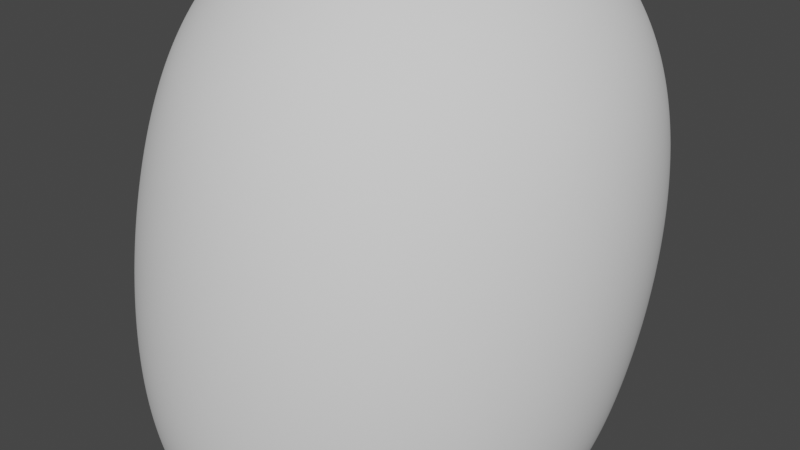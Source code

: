 # Source: Asteroid.002.blend  (saved by Blender 3.2.14; exported with 4.5.12 LTS)
import bpy
from mathutils import Matrix  # noqa: F401  (used for matrix-valued properties, if any)

bpy.ops.wm.read_factory_settings(use_empty=True)
scene = bpy.context.scene
scene.name = 'Scene'

# ---- collections
col_collection = bpy.data.collections.new('Collection'); scene.collection.children.link(col_collection)

# ---- node groups
ng_auto_smooth = bpy.data.node_groups.new('Auto Smooth', 'GeometryNodeTree')
_s = ng_auto_smooth.interface.new_socket(name='Geometry', in_out='OUTPUT', socket_type='NodeSocketGeometry')
_s = ng_auto_smooth.interface.new_socket(name='Geometry', in_out='INPUT', socket_type='NodeSocketGeometry')
_s = ng_auto_smooth.interface.new_socket(name='Angle', in_out='INPUT', socket_type='NodeSocketFloat')
_s.subtype = 'ANGLE'
_s.min_value = 0.0
_s.max_value = 3.142
ng_auto_smooth.is_modifier = True
_N = ng_auto_smooth.nodes; _L = ng_auto_smooth.links
n0 = _N.new('NodeGroupOutput'); n0.name = 'Group Output'; n0.location = (480, -100)
n1 = _N.new('NodeGroupInput'); n1.name = 'Group Input'; n1.location = (-420, -300)
n2 = _N.new('NodeGroupInput'); n2.name = 'Group Input.001'; n2.location = (-60, -100)
n3 = _N.new('GeometryNodeSetShadeSmooth'); n3.name = 'Set Shade Smooth'; n3.location = (120, -100)
n3.domain = 'EDGE'
n4 = _N.new('GeometryNodeSetShadeSmooth'); n4.name = 'Set Shade Smooth.001'; n4.location = (300, -100)
n5 = _N.new('GeometryNodeInputMeshEdgeAngle'); n5.name = 'Edge Angle'; n5.location = (-420, -220)
n6 = _N.new('GeometryNodeInputEdgeSmooth'); n6.name = 'Is Edge Smooth'; n6.location = (-60, -160)
n7 = _N.new('GeometryNodeInputShadeSmooth'); n7.name = 'Is Face Smooth'; n7.location = (-240, -340)
n8 = _N.new('FunctionNodeBooleanMath'); n8.name = 'Boolean Math'; n8.location = (-60, -220)
n9 = _N.new('FunctionNodeCompare'); n9.name = 'Compare'; n9.location = (-240, -180)
n9.operation = 'LESS_EQUAL'
_L.new(n5.outputs[0], n9.inputs[0])
_L.new(n4.outputs[0], n0.inputs[0])
_L.new(n1.outputs[1], n9.inputs[1])
_L.new(n9.outputs[0], n8.inputs[0])
_L.new(n7.outputs[0], n8.inputs[1])
_L.new(n2.outputs[0], n3.inputs[0])
_L.new(n6.outputs[0], n3.inputs[1])
_L.new(n3.outputs[0], n4.inputs[0])
_L.new(n8.outputs[0], n3.inputs[2])
n0.is_active_output = True

# ---- world
world_world = bpy.data.worlds.new('World'); scene.world = world_world
world_world.use_nodes = True; world_world.node_tree.nodes.clear()
_N = world_world.node_tree.nodes; _L = world_world.node_tree.links
n0 = _N.new('ShaderNodeOutputWorld'); n0.name = 'World Output'; n0.location = (300, 300)
n1 = _N.new('ShaderNodeBackground'); n1.name = 'Background'; n1.location = (10, 300)
n1.inputs[0].default_value = (0.05088, 0.05088, 0.05088, 1.0)
_L.new(n1.outputs[0], n0.inputs[0])
n0.is_active_output = True
world_world.color = (0.05088, 0.05088, 0.05088)
world_world.use_sun_shadow = False
world_world.sun_shadow_jitter_overblur = 0.0

# ---- meshes
me_rock_008 = bpy.data.meshes.new('rock.008')
me_rock_008.from_pydata([(-1.436, -1.515, -2.011), (-1.647, 1.913, -1.566), (-1.415, 2.458, 1.622), (-1.292, -1.208, 2.165), (1.401, -1.927, -1.595), (1.426, 0.9319, -1.798), (1.415, 1.659, 1.774), (1.732, -1.363, 1.835)], [], [(0, 2, 6, 1), (1, 6, 7, 5), (5, 7, 3, 4), (4, 3, 2, 0), (0, 1, 5, 4), (3, 7, 6, 2)])
me_rock_008.polygons.foreach_set('use_smooth', [True] * 6)
me_rock_008.update()

# ---- objects
ob_asteroid_002 = bpy.data.objects.new('Asteroid.002', me_rock_008)

# ---- transforms, parenting, visibility, modifiers, constraints
ob_asteroid_002.location = (0.0, 10.52, 0.0)
_m = ob_asteroid_002.modifiers.new('Subsurf', 'SUBSURF')
_m.levels = 3
_m.render_levels = 4
_m = ob_asteroid_002.modifiers.new('Subsurf.001', 'SUBSURF')
_m.levels = 3
_m.render_levels = 4
_m = ob_asteroid_002.modifiers.new('Displace', 'DISPLACE')
_m.mid_level = 0.0
_m.strength = 0.008214
_m = ob_asteroid_002.modifiers.new('Displace.001', 'DISPLACE')
_m.mid_level = 0.0
_m.strength = 0.9248
_m = ob_asteroid_002.modifiers.new('Displace.002', 'DISPLACE')
_m.strength = 0.04894
_m = ob_asteroid_002.modifiers.new('Displace.003', 'DISPLACE')
_m.strength = 0.03054
_m = ob_asteroid_002.modifiers.new('Subdivision', 'SUBSURF')
_m = ob_asteroid_002.modifiers.new('Auto Smooth', 'NODES')
_m.node_group = ng_auto_smooth
_gi = [s.identifier for s in ng_auto_smooth.interface.items_tree if s.item_type == 'SOCKET' and s.in_out == 'INPUT']
_m[_gi[1]] = 0.5236  # Angle

# ---- collection membership
col_collection.objects.link(ob_asteroid_002)

# ---- scene / render settings (as saved in the file)
scene.frame_start = 1; scene.frame_end = 250; scene.frame_set(1)
scene.render.engine = 'BLENDER_EEVEE_NEXT'
scene.cycles.sampling_pattern = 'TABULATED_SOBOL'
scene.cycles.use_light_tree = False
scene.view_settings.view_transform = 'Filmic'
bpy.context.view_layer.update()

# ---- added for rendering (the .blend has no active camera and no usable light): camera, sun
cam_auto = bpy.data.cameras.new('AutoCamera')
cam_auto.lens = 50.0
cam_auto.sensor_width = 36.0
cam_auto.clip_end = 1000.0
ob_auto_camera = bpy.data.objects.new('AutoCamera', cam_auto)
scene.collection.objects.link(ob_auto_camera)
ob_auto_camera.location = (4.53497, 5.23979, 3.70597)
ob_auto_camera.rotation_euler = (1.09748, -7.21219e-08, 0.694738)
scene.camera = ob_auto_camera
light_auto_sun = bpy.data.lights.new('AutoSun', 'SUN')
light_auto_sun.energy = 3.0
light_auto_sun.angle = 0.0523599
ob_auto_sun = bpy.data.objects.new('AutoSun', light_auto_sun)
scene.collection.objects.link(ob_auto_sun)
ob_auto_sun.rotation_euler = (0.872665, 0.174533, 0.523599)
bpy.context.view_layer.update()
